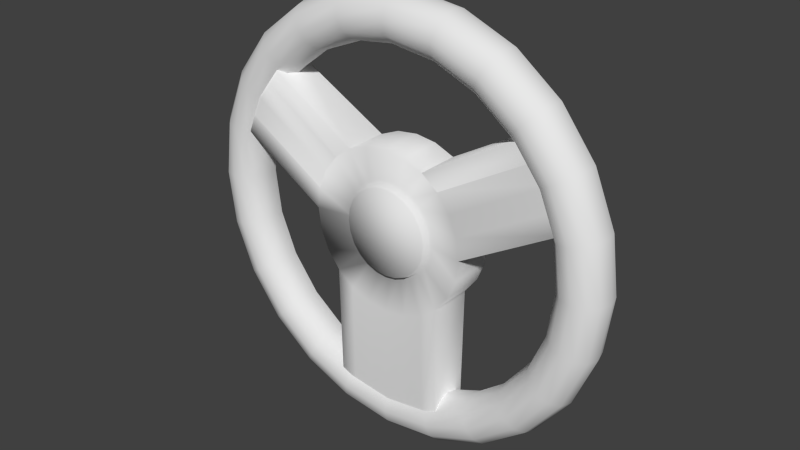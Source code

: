 # Source: steering.blend  (saved by Blender 2.69.0; exported with 4.5.12 LTS)
import bpy
from mathutils import Matrix  # noqa: F401  (used for matrix-valued properties, if any)

bpy.ops.wm.read_factory_settings(use_empty=True)
scene = bpy.context.scene
scene.name = 'Scene'

# ---- collections
col_collection_1 = bpy.data.collections.new('Collection 1'); scene.collection.children.link(col_collection_1)

# ---- world
world_world = bpy.data.worlds.new('World'); scene.world = world_world
world_world.color = (0.05088, 0.05088, 0.05088)
world_world.use_sun_shadow = False
world_world.sun_shadow_jitter_overblur = 0.0
world_world.cycles.sampling_method = 'MANUAL'
world_world.cycles.sample_map_resolution = 256

# ---- meshes
me_torus_001 = bpy.data.meshes.new('Torus.001')
me_torus_001.from_pydata([(0.5518, 6.594e-08, -4.532e-08), (0.5435, -0.03065, -4.136e-08), (0.5211, -0.05309, -4.136e-08), (0.4904, -0.06131, -4.136e-08), (0.4598, -0.05309, -4.136e-08), (0.4374, -0.03065, -4.136e-08), (0.4291, 6.594e-08, -4.532e-08), (0.4374, 0.03065, -4.684e-08), (0.5435, 0.03065, -4.684e-08), (0.533, 7.659e-08, 0.1428), (0.525, -0.03065, 0.1407), (0.5033, -0.05309, 0.1349), (0.4737, -0.06131, 0.1269), (0.4441, -0.05309, 0.119), (0.4225, -0.03065, 0.1132), (0.4145, 7.659e-08, 0.1111), (0.4225, 0.03065, 0.1132), (0.525, 0.03065, 0.1407), (0.4778, 9.121e-08, 0.2759), (0.4707, -0.03065, 0.2718), (0.4513, -0.05309, 0.2606), (0.4247, -0.06131, 0.2452), (0.3982, -0.05309, 0.2299), (0.3788, -0.03065, 0.2187), (0.3716, 7.659e-08, 0.2146), (0.3788, 0.03065, 0.2187), (0.4707, 0.03065, 0.2718), (0.3901, 9.121e-08, 0.3901), (0.3843, -0.03065, 0.3843), (0.3685, -0.05309, 0.3685), (0.3468, -0.06131, 0.3468), (0.3251, -0.05309, 0.3251), (0.3093, -0.03065, 0.3093), (0.3034, 9.121e-08, 0.3034), (0.3093, 0.03065, 0.3093), (0.3843, 0.03065, 0.3843), (0.2759, 9.121e-08, 0.4778), (0.2718, -0.03065, 0.4707), (0.2606, -0.05309, 0.4513), (0.2452, -0.06131, 0.4247), (0.2299, -0.05309, 0.3982), (0.2187, -0.03065, 0.3788), (0.2146, 9.121e-08, 0.3716), (0.2187, 0.03065, 0.3788), (0.2718, 0.03065, 0.4707), (0.1428, 9.121e-08, 0.533), (0.1407, -0.03065, 0.525), (0.1349, -0.05309, 0.5033), (0.1269, -0.06131, 0.4737), (0.119, -0.05309, 0.4441), (0.1132, -0.03065, 0.4225), (0.1111, 9.121e-08, 0.4145), (0.1132, 0.03065, 0.4225), (0.1407, 0.03065, 0.525), (3.105e-08, 9.121e-08, 0.5518), (6.028e-08, -0.03065, 0.5435), (1.814e-09, -0.05309, 0.5211), (1.643e-08, -0.06131, 0.4904), (1.814e-09, -0.05309, 0.4598), (1.814e-09, -0.03065, 0.4374), (1.643e-08, 9.121e-08, 0.4291), (1.814e-09, 0.03065, 0.4374), (6.028e-08, 0.03065, 0.5435), (-0.1428, 9.121e-08, 0.533), (-0.1407, -0.03065, 0.525), (-0.1349, -0.05309, 0.5033), (-0.1269, -0.06131, 0.4737), (-0.119, -0.05309, 0.4441), (-0.1132, -0.03065, 0.4225), (-0.1111, 9.121e-08, 0.4145), (-0.1132, 0.03065, 0.4225), (-0.1407, 0.03065, 0.525), (-0.2759, 9.121e-08, 0.4778), (-0.2718, -0.03065, 0.4707), (-0.2606, -0.05309, 0.4513), (-0.2452, -0.06131, 0.4247), (-0.2299, -0.05309, 0.3982), (-0.2187, -0.03065, 0.3788), (-0.2146, 9.121e-08, 0.3716), (-0.2187, 0.03065, 0.3788), (-0.2718, 0.03065, 0.4707), (-0.3902, 9.121e-08, 0.3901), (-0.3843, -0.03065, 0.3843), (-0.3685, -0.05309, 0.3685), (-0.3468, -0.06131, 0.3468), (-0.3251, -0.05309, 0.3251), (-0.3093, -0.03065, 0.3093), (-0.3035, 9.121e-08, 0.3034), (-0.3093, 0.03065, 0.3093), (-0.3843, 0.03065, 0.3843), (-0.4778, 9.121e-08, 0.2759), (-0.4707, -0.03065, 0.2718), (-0.4513, -0.05309, 0.2606), (-0.4247, -0.06131, 0.2452), (-0.3982, -0.05309, 0.2299), (-0.3788, -0.03065, 0.2187), (-0.3716, 7.659e-08, 0.2146), (-0.3788, 0.03065, 0.2187), (-0.4707, 0.03065, 0.2718), (-0.533, 7.659e-08, 0.1428), (-0.525, -0.03065, 0.1407), (-0.5033, -0.05309, 0.1349), (-0.4737, -0.06131, 0.1269), (-0.4441, -0.05309, 0.119), (-0.4225, -0.03065, 0.1132), (-0.4145, 7.659e-08, 0.1111), (-0.4225, 0.03065, 0.1132), (-0.525, 0.03065, 0.1407), (-0.5518, 6.594e-08, 2.917e-09), (-0.5435, -0.03065, 4.316e-09), (-0.5211, -0.05309, 2.489e-09), (-0.4904, -0.06131, 2.489e-09), (-0.4598, -0.05309, -1.165e-09), (-0.4374, -0.03065, -4.819e-09), (-0.4291, 6.594e-08, -7.802e-09), (-0.4374, 0.03065, -8.473e-09), (-0.5435, 0.03065, -1.165e-09), (-0.533, 6.198e-08, -0.1428), (-0.525, -0.03065, -0.1407), (-0.5033, -0.05309, -0.1349), (-0.4737, -0.06131, -0.1269), (-0.4441, -0.05309, -0.119), (-0.4225, -0.03065, -0.1132), (-0.4145, 5.467e-08, -0.1111), (-0.4225, 0.03065, -0.1132), (-0.525, 0.03065, -0.1407), (-0.4778, 3.274e-08, -0.2759), (-0.4707, -0.03065, -0.2718), (-0.4513, -0.05309, -0.2606), (-0.4247, -0.06131, -0.2452), (-0.3982, -0.05309, -0.2299), (-0.3788, -0.03065, -0.2187), (-0.3716, 4.736e-08, -0.2146), (-0.3788, 0.03065, -0.2187), (-0.4707, 0.03065, -0.2718), (-0.3902, 3.274e-08, -0.3901), (-0.3843, -0.03065, -0.3843), (-0.3685, -0.05309, -0.3685), (-0.3468, -0.06131, -0.3468), (-0.3251, -0.05309, -0.3251), (-0.3093, -0.03065, -0.3093), (-0.3035, 3.274e-08, -0.3035), (-0.3093, 0.03065, -0.3093), (-0.3843, 0.03065, -0.3843), (-0.2759, 3.274e-08, -0.4778), (-0.2718, -0.03065, -0.4707), (-0.2606, -0.05309, -0.4513), (-0.2452, -0.06131, -0.4247), (-0.2299, -0.05309, -0.3982), (-0.2187, -0.03065, -0.3788), (-0.2146, 3.274e-08, -0.3716), (-0.2187, 0.03065, -0.3788), (-0.2718, 0.03065, -0.4707), (-0.1428, 3.274e-08, -0.533), (-0.1407, -0.03065, -0.525), (-0.1349, -0.05309, -0.5033), (-0.1269, -0.06131, -0.4737), (-0.119, -0.05309, -0.4441), (-0.1132, -0.03065, -0.4225), (-0.1111, 3.274e-08, -0.4145), (-0.1132, 0.03065, -0.4225), (-0.1407, 0.03065, -0.525), (3.105e-08, 3.274e-08, -0.5518), (6.028e-08, -0.03065, -0.5435), (1.814e-09, -0.05309, -0.5211), (1.643e-08, -0.06131, -0.4904), (1.814e-09, -0.05309, -0.4598), (1.814e-09, -0.03065, -0.4374), (1.643e-08, 3.274e-08, -0.4291), (1.814e-09, 0.03065, -0.4374), (6.028e-08, 0.03065, -0.5435), (0.1428, 3.274e-08, -0.533), (0.1407, -0.03065, -0.525), (0.1349, -0.05309, -0.5033), (0.1269, -0.06131, -0.4737), (0.119, -0.05309, -0.4441), (0.1132, -0.03065, -0.4225), (0.1111, 3.274e-08, -0.4145), (0.1132, 0.03065, -0.4225), (0.1407, 0.03065, -0.525), (0.2759, 3.274e-08, -0.4778), (0.2718, -0.03065, -0.4707), (0.2606, -0.05309, -0.4513), (0.2452, -0.06131, -0.4247), (0.2299, -0.05309, -0.3982), (0.2187, -0.03065, -0.3788), (0.2146, 3.274e-08, -0.3716), (0.2187, 0.03065, -0.3788), (0.2718, 0.03065, -0.4707), (0.3901, 3.274e-08, -0.3902), (0.3843, -0.03065, -0.3843), (0.3685, -0.05309, -0.3685), (0.3468, -0.06131, -0.3468), (0.3251, -0.05309, -0.3251), (0.3093, -0.03065, -0.3093), (0.3034, 3.274e-08, -0.3035), (0.3093, 0.03065, -0.3093), (0.3843, 0.03065, -0.3843), (0.4778, 3.274e-08, -0.2759), (0.4707, -0.03065, -0.2718), (0.4513, -0.05309, -0.2606), (0.4247, -0.06131, -0.2452), (0.3982, -0.05309, -0.2299), (0.3788, -0.03065, -0.2187), (0.3716, 4.736e-08, -0.2146), (0.3788, 0.03065, -0.2187), (0.4707, 0.03065, -0.2718), (0.533, 6.198e-08, -0.1428), (0.525, -0.03065, -0.1407), (0.5033, -0.05309, -0.1349), (0.4737, -0.06131, -0.1269), (0.4441, -0.05309, -0.119), (0.4225, -0.03065, -0.1132), (0.4145, 5.467e-08, -0.1111), (0.4225, 0.03065, -0.1132), (0.525, 0.03065, -0.1407), (2.084e-08, 0.05519, 0.2065), (2.084e-08, -0.05519, 0.2065), (0.05346, 0.05519, 0.1995), (0.05346, -0.05519, 0.1995), (0.1033, 0.05519, 0.1789), (0.1033, -0.05519, 0.1789), (0.146, 0.05519, 0.146), (0.146, -0.05519, 0.146), (0.1789, -0.05519, 0.1033), (0.1995, -0.05519, 0.05346), (0.2065, 0.05519, -7.148e-08), (0.2065, -0.05519, 1.187e-08), (0.1995, 0.05519, -0.05346), (0.1995, -0.05519, -0.05346), (0.1789, 0.05519, -0.1033), (0.1789, -0.05519, -0.1033), (0.146, 0.05519, -0.146), (0.146, -0.05519, -0.146), (0.1033, -0.05519, -0.1789), (0.05346, -0.05519, -0.1995), (9.377e-08, -0.05519, -0.2065), (-0.05346, -0.05519, -0.1995), (-0.1033, -0.05519, -0.1789), (-0.146, 0.05519, -0.146), (-0.146, -0.05519, -0.146), (-0.1789, 0.05519, -0.1033), (-0.1789, -0.05519, -0.1033), (-0.1995, 0.05519, -0.05346), (-0.1995, -0.05519, -0.05346), (-0.2065, 0.05519, -7.148e-08), (-0.2065, -0.05519, -7.148e-08), (-0.1995, 0.05519, 0.05346), (-0.1995, -0.05519, 0.05346), (-0.1789, 0.05519, 0.1033), (-0.1789, -0.05519, 0.1033), (-0.146, 0.05519, 0.146), (-0.146, -0.05519, 0.146), (-0.1033, 0.05519, 0.1789), (-0.1033, -0.05519, 0.1789), (-0.05346, 0.05519, 0.1995), (-0.05346, -0.05519, 0.1995), (0.1033, 0.05519, 0.1789), (0.1033, -0.05519, 0.1789), (0.146, 0.05519, 0.146), (0.146, -0.05519, 0.146), (-0.146, 0.05519, 0.146), (-0.146, -0.05519, 0.146), (-0.1033, 0.05519, 0.1789), (-0.1033, -0.05519, 0.1789), (-0.1995, 0.05519, 0.05346), (-0.1995, -0.05519, 0.05346), (-0.1789, 0.05519, 0.1033), (-0.1789, -0.05519, 0.1033), (-0.146, 0.05519, 0.146), (-0.146, -0.05519, 0.146), (-0.146, 0.05519, 0.146), (-0.146, -0.05519, 0.146), (-0.1033, 0.05519, 0.1789), (-0.1033, -0.05519, 0.1789), (-0.4595, 0.04797, 0.146), (-0.4595, -0.04797, 0.146), (-0.4524, -0.04797, 0.1995), (-0.4524, -0.04797, 0.1995), (-0.4318, -0.04797, 0.2493), (-0.399, 0.04797, 0.2921), (-0.399, -0.04797, 0.2921), (-0.399, 0.04797, 0.2921), (-0.399, -0.04797, 0.2921), (-0.3562, 0.04797, 0.3249), (-0.3562, -0.04797, 0.3249), (0.4045, -0.05126, 0.2953), (0.4373, -0.05126, 0.2525), (0.4579, -0.05126, 0.2027), (0.465, 0.05126, 0.1492), (0.465, -0.05126, 0.1492), (0.3617, 0.05126, 0.3281), (0.3617, -0.05126, 0.3281), (0.4045, -0.05126, 0.2953), (0.146, 0.04933, -0.443), (0.146, -0.04933, -0.443), (0.1033, -0.04933, -0.4758), (0.05346, -0.04933, -0.4965), (2.148e-07, -0.04933, -0.5035), (-0.05346, -0.04933, -0.4965), (-0.1033, -0.04933, -0.4758), (-0.146, 0.04933, -0.443), (-0.146, -0.04933, -0.443), (1.155e-08, -0.04086, 0.1145), (0.02962, -0.04086, 0.1106), (0.05723, -0.04086, 0.09913), (0.08094, -0.04086, 0.08094), (0.09913, -0.04086, 0.05723), (0.1106, -0.04086, 0.02962), (0.1145, -0.04086, 1.043e-08), (0.1106, -0.04086, -0.02962), (0.09913, -0.04086, -0.05723), (0.08094, -0.04086, -0.08094), (0.05723, -0.04086, -0.09913), (0.02962, -0.04086, -0.1106), (5.197e-08, -0.04086, -0.1145), (-0.02962, -0.04086, -0.1106), (-0.05723, -0.04086, -0.09913), (-0.08094, -0.04086, -0.08094), (-0.09913, -0.04086, -0.05723), (-0.1106, -0.04086, -0.02962), (-0.1145, -0.04086, -3.576e-08), (-0.1106, -0.04086, 0.02962), (-0.09913, -0.04086, 0.05723), (-0.08094, -0.04086, 0.08094), (-0.05723, -0.04086, 0.09913), (-0.02962, -0.04086, 0.1106), (1.109e-08, -0.05608, 0.1099), (0.02844, -0.05608, 0.1061), (0.05494, -0.05608, 0.09516), (0.0777, -0.05608, 0.0777), (0.09516, -0.05608, 0.05494), (0.1061, -0.05608, 0.02844), (0.1099, -0.05608, 1.134e-08), (0.1061, -0.05608, -0.02844), (0.09516, -0.05608, -0.05494), (0.0777, -0.05608, -0.0777), (0.05494, -0.05608, -0.09516), (0.02844, -0.05608, -0.1061), (4.989e-08, -0.05608, -0.1099), (-0.02844, -0.05608, -0.1061), (-0.05494, -0.05608, -0.09516), (-0.0777, -0.05608, -0.0777), (-0.09516, -0.05608, -0.05494), (-0.1061, -0.05608, -0.02844), (-0.1099, -0.05608, -3.301e-08), (-0.1061, -0.05608, 0.02844), (-0.09516, -0.05608, 0.05494), (-0.0777, -0.05608, 0.0777), (-0.05494, -0.05608, 0.09516), (-0.02844, -0.05608, 0.1061)], [(222, 259), (249, 267), (247, 265), (280, 282)], [(0, 9, 10, 1), (1, 10, 11, 2), (2, 11, 12, 3), (3, 12, 13, 4), (4, 13, 14, 5), (5, 14, 15, 6), (6, 15, 16, 7), (0, 8, 17, 9), (9, 18, 19, 10), (10, 19, 20, 11), (11, 20, 21, 12), (12, 21, 22, 13), (13, 22, 23, 14), (14, 23, 24, 15), (15, 24, 25, 16), (17, 26, 18, 9), (18, 27, 28, 19), (19, 28, 29, 20), (20, 29, 30, 21), (21, 30, 31, 22), (22, 31, 32, 23), (23, 32, 33, 24), (24, 33, 34, 25), (26, 35, 27, 18), (27, 36, 37, 28), (28, 37, 38, 29), (29, 38, 39, 30), (30, 39, 40, 31), (31, 40, 41, 32), (32, 41, 42, 33), (33, 42, 43, 34), (35, 44, 36, 27), (36, 45, 46, 37), (37, 46, 47, 38), (38, 47, 48, 39), (39, 48, 49, 40), (40, 49, 50, 41), (41, 50, 51, 42), (42, 51, 52, 43), (44, 53, 45, 36), (45, 54, 55, 46), (46, 55, 56, 47), (47, 56, 57, 48), (48, 57, 58, 49), (49, 58, 59, 50), (50, 59, 60, 51), (51, 60, 61, 52), (53, 62, 54, 45), (54, 63, 64, 55), (55, 64, 65, 56), (56, 65, 66, 57), (57, 66, 67, 58), (58, 67, 68, 59), (59, 68, 69, 60), (60, 69, 70, 61), (62, 71, 63, 54), (63, 72, 73, 64), (64, 73, 74, 65), (65, 74, 75, 66), (66, 75, 76, 67), (67, 76, 77, 68), (68, 77, 78, 69), (69, 78, 79, 70), (71, 80, 72, 63), (72, 81, 82, 73), (73, 82, 83, 74), (74, 83, 84, 75), (75, 84, 85, 76), (76, 85, 86, 77), (77, 86, 87, 78), (78, 87, 88, 79), (80, 89, 81, 72), (81, 90, 91, 82), (82, 91, 92, 83), (83, 92, 93, 84), (84, 93, 94, 85), (85, 94, 95, 86), (86, 95, 96, 87), (87, 96, 97, 88), (89, 98, 90, 81), (90, 99, 100, 91), (91, 100, 101, 92), (92, 101, 102, 93), (93, 102, 103, 94), (94, 103, 104, 95), (95, 104, 105, 96), (96, 105, 106, 97), (98, 107, 99, 90), (99, 108, 109, 100), (100, 109, 110, 101), (101, 110, 111, 102), (102, 111, 112, 103), (103, 112, 113, 104), (104, 113, 114, 105), (105, 114, 115, 106), (107, 116, 108, 99), (108, 117, 118, 109), (109, 118, 119, 110), (110, 119, 120, 111), (111, 120, 121, 112), (112, 121, 122, 113), (113, 122, 123, 114), (114, 123, 124, 115), (116, 125, 117, 108), (117, 126, 127, 118), (118, 127, 128, 119), (119, 128, 129, 120), (120, 129, 130, 121), (121, 130, 131, 122), (122, 131, 132, 123), (123, 132, 133, 124), (125, 134, 126, 117), (126, 135, 136, 127), (127, 136, 137, 128), (128, 137, 138, 129), (129, 138, 139, 130), (130, 139, 140, 131), (131, 140, 141, 132), (132, 141, 142, 133), (134, 143, 135, 126), (135, 144, 145, 136), (136, 145, 146, 137), (137, 146, 147, 138), (138, 147, 148, 139), (139, 148, 149, 140), (140, 149, 150, 141), (141, 150, 151, 142), (143, 152, 144, 135), (144, 153, 154, 145), (145, 154, 155, 146), (146, 155, 156, 147), (147, 156, 157, 148), (148, 157, 158, 149), (149, 158, 159, 150), (150, 159, 160, 151), (152, 161, 153, 144), (153, 162, 163, 154), (154, 163, 164, 155), (155, 164, 165, 156), (156, 165, 166, 157), (157, 166, 167, 158), (158, 167, 168, 159), (159, 168, 169, 160), (161, 170, 162, 153), (162, 171, 172, 163), (163, 172, 173, 164), (164, 173, 174, 165), (165, 174, 175, 166), (166, 175, 176, 167), (167, 176, 177, 168), (168, 177, 178, 169), (170, 179, 171, 162), (171, 180, 181, 172), (172, 181, 182, 173), (173, 182, 183, 174), (174, 183, 184, 175), (175, 184, 185, 176), (176, 185, 186, 177), (177, 186, 187, 178), (179, 188, 180, 171), (180, 189, 190, 181), (181, 190, 191, 182), (182, 191, 192, 183), (183, 192, 193, 184), (184, 193, 194, 185), (185, 194, 195, 186), (186, 195, 196, 187), (188, 197, 189, 180), (189, 198, 199, 190), (190, 199, 200, 191), (191, 200, 201, 192), (192, 201, 202, 193), (193, 202, 203, 194), (194, 203, 204, 195), (195, 204, 205, 196), (197, 206, 198, 189), (198, 207, 208, 199), (199, 208, 209, 200), (200, 209, 210, 201), (201, 210, 211, 202), (202, 211, 212, 203), (203, 212, 213, 204), (204, 213, 214, 205), (206, 215, 207, 198), (207, 0, 1, 208), (208, 1, 2, 209), (209, 2, 3, 210), (210, 3, 4, 211), (211, 4, 5, 212), (212, 5, 6, 213), (213, 6, 7, 214), (215, 8, 0, 207), (216, 217, 219, 218), (218, 219, 221, 220), (252, 254, 264, 262), (257, 258, 292, 291), (258, 260, 293, 292), (226, 227, 229, 228), (228, 229, 231, 230), (230, 231, 233, 232), (236, 237, 299, 298), (237, 238, 300, 299), (238, 240, 302, 300), (240, 239, 301, 302), (239, 240, 242, 241), (241, 242, 244, 243), (243, 244, 246, 245), (262, 264, 274, 272), (264, 263, 273, 274), (254, 253, 263, 264), (252, 250, 323, 324), (255, 256, 217, 216), (253, 254, 256, 255), (252, 262, 272, 270), (246, 248, 277, 276), (261, 251, 269, 271), (221, 223, 260, 258), (220, 221, 258, 257), (272, 274, 285, 283), (274, 273, 284, 285), (270, 272, 283, 281), (250, 252, 270, 268), (248, 250, 268, 266), (268, 270, 281, 279), (266, 268, 279, 278), (245, 246, 276, 275), (227, 226, 289, 290), (225, 227, 290, 288), (224, 225, 288, 287), (223, 224, 287, 286), (235, 236, 298, 297), (234, 235, 297, 296), (233, 234, 296, 295), (232, 233, 295, 294), (321, 320, 344, 345), (234, 233, 312, 313), (217, 256, 326, 303), (221, 219, 304, 305), (237, 236, 315, 316), (225, 224, 307, 308), (242, 240, 318, 319), (248, 246, 321, 322), (219, 217, 303, 304), (231, 229, 310, 311), (254, 252, 324, 325), (235, 234, 313, 314), (223, 221, 305, 306), (238, 237, 316, 317), (244, 242, 319, 320), (227, 225, 308, 309), (250, 248, 322, 323), (233, 231, 311, 312), (256, 254, 325, 326), (236, 235, 314, 315), (224, 223, 306, 307), (240, 238, 317, 318), (246, 244, 320, 321), (229, 227, 309, 310), (328, 327, 350, 349, 348, 347, 346, 345, 344, 343, 342, 341, 340, 339, 338, 337, 336, 335, 334, 333, 332, 331, 330, 329), (310, 309, 333, 334), (308, 307, 331, 332), (319, 318, 342, 343), (306, 305, 329, 330), (317, 316, 340, 341), (326, 325, 349, 350), (304, 303, 327, 328), (315, 314, 338, 339), (324, 323, 347, 348), (313, 312, 336, 337), (322, 321, 345, 346), (311, 310, 334, 335), (320, 319, 343, 344), (309, 308, 332, 333), (307, 306, 330, 331), (318, 317, 341, 342), (303, 326, 350, 327), (305, 304, 328, 329), (316, 315, 339, 340), (325, 324, 348, 349), (314, 313, 337, 338), (323, 322, 346, 347), (312, 311, 335, 336)])
me_torus_001.polygons.foreach_set('use_smooth', [True] * 282)
_uv = me_torus_001.uv_layers.new(name='UVMap')
_uv.uv.foreach_set('vector', [0.9802, 0.4991, 0.9636, 0.6249, 0.9566, 0.6231, 0.9729, 0.4991, 0.9729, 0.4991, 0.9566, 0.6231, 0.9375, 0.6179, 0.9531, 0.4991, 0.9531, 0.4991, 0.9375, 0.6179, 0.9114, 0.6109, 0.9261, 0.4991, 0.9261, 0.4991, 0.9114, 0.6109, 0.8853, 0.604, 0.8991, 0.4991, 0.8991, 0.4991, 0.8853, 0.604, 0.8662, 0.5988, 0.8794, 0.4991, 0.8794, 0.4991, 0.8662, 0.5988, 0.8593, 0.597, 0.8721, 0.4991, 0.8721, 0.4991, 0.8593, 0.597, 0.8662, 0.5988, 0.8794, 0.4991, 0.9802, 0.4991, 0.9729, 0.4991, 0.9566, 0.6231, 0.9636, 0.6249, 0.9636, 0.6249, 0.915, 0.7422, 0.9088, 0.7385, 0.9566, 0.6231, 0.9566, 0.6231, 0.9088, 0.7385, 0.8916, 0.7287, 0.9375, 0.6179, 0.9375, 0.6179, 0.8916, 0.7287, 0.8683, 0.7152, 0.9114, 0.6109, 0.9114, 0.6109, 0.8683, 0.7152, 0.8449, 0.7017, 0.8853, 0.604, 0.8853, 0.604, 0.8449, 0.7017, 0.8277, 0.6918, 0.8662, 0.5988, 0.8662, 0.5988, 0.8277, 0.6918, 0.8215, 0.6881, 0.8593, 0.597, 0.8593, 0.597, 0.8215, 0.6881, 0.8277, 0.6918, 0.8662, 0.5988, 0.9566, 0.6231, 0.9088, 0.7385, 0.915, 0.7422, 0.9636, 0.6249, 0.915, 0.7422, 0.8378, 0.8428, 0.8327, 0.8377, 0.9088, 0.7385, 0.9088, 0.7385, 0.8327, 0.8377, 0.8187, 0.8237, 0.8916, 0.7287, 0.8916, 0.7287, 0.8187, 0.8237, 0.7996, 0.8046, 0.8683, 0.7152, 0.8683, 0.7152, 0.7996, 0.8046, 0.7805, 0.7855, 0.8449, 0.7017, 0.8449, 0.7017, 0.7805, 0.7855, 0.7665, 0.7716, 0.8277, 0.6918, 0.8277, 0.6918, 0.7665, 0.7716, 0.7614, 0.7664, 0.8215, 0.6881, 0.8215, 0.6881, 0.7614, 0.7664, 0.7665, 0.7716, 0.8277, 0.6918, 0.9088, 0.7385, 0.8327, 0.8377, 0.8378, 0.8428, 0.915, 0.7422, 0.8378, 0.8428, 0.7371, 0.9201, 0.7335, 0.9138, 0.8327, 0.8377, 0.8327, 0.8377, 0.7335, 0.9138, 0.7236, 0.8967, 0.8187, 0.8237, 0.8187, 0.8237, 0.7236, 0.8967, 0.7101, 0.8733, 0.7996, 0.8046, 0.7996, 0.8046, 0.7101, 0.8733, 0.6966, 0.8499, 0.7805, 0.7855, 0.7805, 0.7855, 0.6966, 0.8499, 0.6867, 0.8328, 0.7665, 0.7716, 0.7665, 0.7716, 0.6867, 0.8328, 0.6831, 0.8265, 0.7614, 0.7664, 0.7614, 0.7664, 0.6831, 0.8265, 0.6867, 0.8328, 0.7665, 0.7716, 0.8327, 0.8377, 0.7335, 0.9138, 0.7371, 0.9201, 0.8378, 0.8428, 0.7371, 0.9201, 0.6199, 0.9686, 0.618, 0.9616, 0.7335, 0.9138, 0.7335, 0.9138, 0.618, 0.9616, 0.6129, 0.9425, 0.7236, 0.8967, 0.7236, 0.8967, 0.6129, 0.9425, 0.6059, 0.9165, 0.7101, 0.8733, 0.7101, 0.8733, 0.6059, 0.9165, 0.5989, 0.8904, 0.6966, 0.8499, 0.6966, 0.8499, 0.5989, 0.8904, 0.5938, 0.8713, 0.6867, 0.8328, 0.6867, 0.8328, 0.5938, 0.8713, 0.5919, 0.8643, 0.6831, 0.8265, 0.6831, 0.8265, 0.5919, 0.8643, 0.5938, 0.8713, 0.6867, 0.8328, 0.7335, 0.9138, 0.618, 0.9616, 0.6199, 0.9686, 0.7371, 0.9201, 0.6199, 0.9686, 0.4941, 0.9852, 0.4941, 0.978, 0.618, 0.9616, 0.618, 0.9616, 0.4941, 0.978, 0.4941, 0.9582, 0.6129, 0.9425, 0.6129, 0.9425, 0.4941, 0.9582, 0.4941, 0.9312, 0.6059, 0.9165, 0.6059, 0.9165, 0.4941, 0.9312, 0.4941, 0.9042, 0.5989, 0.8904, 0.5989, 0.8904, 0.4941, 0.9042, 0.4941, 0.8844, 0.5938, 0.8713, 0.5938, 0.8713, 0.4941, 0.8844, 0.4941, 0.8772, 0.5919, 0.8643, 0.5919, 0.8643, 0.4941, 0.8772, 0.4941, 0.8844, 0.5938, 0.8713, 0.618, 0.9616, 0.4941, 0.978, 0.4941, 0.9852, 0.6199, 0.9686, 0.4941, 0.9852, 0.3683, 0.9686, 0.3701, 0.9616, 0.4941, 0.978, 0.4941, 0.978, 0.3701, 0.9616, 0.3753, 0.9425, 0.4941, 0.9582, 0.4941, 0.9582, 0.3753, 0.9425, 0.3822, 0.9165, 0.4941, 0.9312, 0.4941, 0.9312, 0.3822, 0.9165, 0.3892, 0.8904, 0.4941, 0.9042, 0.4941, 0.9042, 0.3892, 0.8904, 0.3944, 0.8713, 0.4941, 0.8844, 0.4941, 0.8844, 0.3944, 0.8713, 0.3962, 0.8643, 0.4941, 0.8772, 0.4941, 0.8772, 0.3962, 0.8643, 0.3944, 0.8713, 0.4941, 0.8844, 0.4941, 0.978, 0.3701, 0.9616, 0.3683, 0.9686, 0.4941, 0.9852, 0.3683, 0.9686, 0.251, 0.9201, 0.2547, 0.9138, 0.3701, 0.9616, 0.3701, 0.9616, 0.2547, 0.9138, 0.2645, 0.8967, 0.3753, 0.9425, 0.3753, 0.9425, 0.2645, 0.8967, 0.278, 0.8733, 0.3822, 0.9165, 0.3822, 0.9165, 0.278, 0.8733, 0.2915, 0.8499, 0.3892, 0.8904, 0.3892, 0.8904, 0.2915, 0.8499, 0.3014, 0.8328, 0.3944, 0.8713, 0.3944, 0.8713, 0.3014, 0.8328, 0.305, 0.8265, 0.3962, 0.8643, 0.3962, 0.8643, 0.305, 0.8265, 0.3014, 0.8328, 0.3944, 0.8713, 0.3701, 0.9616, 0.2547, 0.9138, 0.251, 0.9201, 0.3683, 0.9686, 0.251, 0.9201, 0.1504, 0.8428, 0.1555, 0.8377, 0.2547, 0.9138, 0.2547, 0.9138, 0.1555, 0.8377, 0.1695, 0.8237, 0.2645, 0.8967, 0.2645, 0.8967, 0.1695, 0.8237, 0.1886, 0.8046, 0.278, 0.8733, 0.278, 0.8733, 0.1886, 0.8046, 0.2076, 0.7855, 0.2915, 0.8499, 0.2915, 0.8499, 0.2076, 0.7855, 0.2216, 0.7716, 0.3014, 0.8328, 0.3014, 0.8328, 0.2216, 0.7716, 0.2267, 0.7664, 0.305, 0.8265, 0.305, 0.8265, 0.2267, 0.7664, 0.2216, 0.7716, 0.3014, 0.8328, 0.2547, 0.9138, 0.1555, 0.8377, 0.1504, 0.8428, 0.251, 0.9201, 0.1504, 0.8428, 0.07312, 0.7422, 0.07938, 0.7385, 0.1555, 0.8377, 0.1555, 0.8377, 0.07938, 0.7385, 0.0965, 0.7287, 0.1695, 0.8237, 0.1695, 0.8237, 0.0965, 0.7287, 0.1199, 0.7152, 0.1886, 0.8046, 0.1886, 0.8046, 0.1199, 0.7152, 0.1433, 0.7017, 0.2076, 0.7855, 0.2076, 0.7855, 0.1433, 0.7017, 0.1604, 0.6918, 0.2216, 0.7716, 0.2216, 0.7716, 0.1604, 0.6918, 0.1667, 0.6881, 0.2267, 0.7664, 0.2267, 0.7664, 0.1667, 0.6881, 0.1604, 0.6918, 0.2216, 0.7716, 0.1555, 0.8377, 0.07938, 0.7385, 0.07312, 0.7422, 0.1504, 0.8428, 0.07312, 0.7422, 0.02456, 0.6249, 0.03155, 0.6231, 0.07938, 0.7385, 0.07938, 0.7385, 0.03155, 0.6231, 0.05064, 0.6179, 0.0965, 0.7287, 0.0965, 0.7287, 0.05064, 0.6179, 0.07673, 0.6109, 0.1199, 0.7152, 0.1199, 0.7152, 0.07673, 0.6109, 0.1028, 0.604, 0.1433, 0.7017, 0.1433, 0.7017, 0.1028, 0.604, 0.1219, 0.5988, 0.1604, 0.6918, 0.1604, 0.6918, 0.1219, 0.5988, 0.1289, 0.597, 0.1667, 0.6881, 0.1667, 0.6881, 0.1289, 0.597, 0.1219, 0.5988, 0.1604, 0.6918, 0.07938, 0.7385, 0.03155, 0.6231, 0.02456, 0.6249, 0.07312, 0.7422, 0.02456, 0.6249, 0.007994, 0.4991, 0.01523, 0.4991, 0.03155, 0.6231, 0.03155, 0.6231, 0.01523, 0.4991, 0.035, 0.4991, 0.05064, 0.6179, 0.05064, 0.6179, 0.035, 0.4991, 0.062, 0.4991, 0.07673, 0.6109, 0.07673, 0.6109, 0.062, 0.4991, 0.08901, 0.4991, 0.1028, 0.604, 0.1028, 0.604, 0.08901, 0.4991, 0.1088, 0.4991, 0.1219, 0.5988, 0.1219, 0.5988, 0.1088, 0.4991, 0.116, 0.4991, 0.1289, 0.597, 0.1289, 0.597, 0.116, 0.4991, 0.1088, 0.4991, 0.1219, 0.5988, 0.03155, 0.6231, 0.01523, 0.4991, 0.007994, 0.4991, 0.02456, 0.6249, 0.007994, 0.4991, 0.02456, 0.3733, 0.03155, 0.3752, 0.01523, 0.4991, 0.01523, 0.4991, 0.03155, 0.3752, 0.05064, 0.3803, 0.035, 0.4991, 0.035, 0.4991, 0.05064, 0.3803, 0.07673, 0.3873, 0.062, 0.4991, 0.062, 0.4991, 0.07673, 0.3873, 0.1028, 0.3943, 0.08901, 0.4991, 0.08901, 0.4991, 0.1028, 0.3943, 0.1219, 0.3994, 0.1088, 0.4991, 0.1088, 0.4991, 0.1219, 0.3994, 0.1289, 0.4013, 0.116, 0.4991, 0.116, 0.4991, 0.1289, 0.4013, 0.1219, 0.3994, 0.1088, 0.4991, 0.01523, 0.4991, 0.03155, 0.3752, 0.02456, 0.3733, 0.007994, 0.4991, 0.02456, 0.3733, 0.07312, 0.2561, 0.07938, 0.2597, 0.03155, 0.3752, 0.03155, 0.3752, 0.07938, 0.2597, 0.0965, 0.2696, 0.05064, 0.3803, 0.05064, 0.3803, 0.0965, 0.2696, 0.1199, 0.2831, 0.07673, 0.3873, 0.07673, 0.3873, 0.1199, 0.2831, 0.1433, 0.2966, 0.1028, 0.3943, 0.1028, 0.3943, 0.1433, 0.2966, 0.1604, 0.3065, 0.1219, 0.3994, 0.1219, 0.3994, 0.1604, 0.3065, 0.1667, 0.3101, 0.1289, 0.4013, 0.1289, 0.4013, 0.1667, 0.3101, 0.1604, 0.3065, 0.1219, 0.3994, 0.03155, 0.3752, 0.07938, 0.2597, 0.07312, 0.2561, 0.02456, 0.3733, 0.07312, 0.2561, 0.1504, 0.1554, 0.1555, 0.1605, 0.07938, 0.2597, 0.07938, 0.2597, 0.1555, 0.1605, 0.1695, 0.1745, 0.0965, 0.2696, 0.0965, 0.2696, 0.1695, 0.1745, 0.1886, 0.1936, 0.1199, 0.2831, 0.1199, 0.2831, 0.1886, 0.1936, 0.2076, 0.2127, 0.1433, 0.2966, 0.1433, 0.2966, 0.2076, 0.2127, 0.2216, 0.2267, 0.1604, 0.3065, 0.1604, 0.3065, 0.2216, 0.2267, 0.2267, 0.2318, 0.1667, 0.3101, 0.1667, 0.3101, 0.2267, 0.2318, 0.2216, 0.2267, 0.1604, 0.3065, 0.07938, 0.2597, 0.1555, 0.1605, 0.1504, 0.1554, 0.07312, 0.2561, 0.1504, 0.1554, 0.251, 0.07816, 0.2547, 0.08443, 0.1555, 0.1605, 0.1555, 0.1605, 0.2547, 0.08443, 0.2645, 0.1015, 0.1695, 0.1745, 0.1695, 0.1745, 0.2645, 0.1015, 0.278, 0.1249, 0.1886, 0.1936, 0.1886, 0.1936, 0.278, 0.1249, 0.2915, 0.1483, 0.2076, 0.2127, 0.2076, 0.2127, 0.2915, 0.1483, 0.3014, 0.1654, 0.2216, 0.2267, 0.2216, 0.2267, 0.3014, 0.1654, 0.305, 0.1717, 0.2267, 0.2318, 0.2267, 0.2318, 0.305, 0.1717, 0.3014, 0.1654, 0.2216, 0.2267, 0.1555, 0.1605, 0.2547, 0.08443, 0.251, 0.07816, 0.1504, 0.1554, 0.251, 0.07816, 0.3683, 0.0296, 0.3701, 0.03659, 0.2547, 0.08443, 0.2547, 0.08443, 0.3701, 0.03659, 0.3753, 0.05569, 0.2645, 0.1015, 0.2645, 0.1015, 0.3753, 0.05569, 0.3822, 0.08177, 0.278, 0.1249, 0.278, 0.1249, 0.3822, 0.08177, 0.3892, 0.1079, 0.2915, 0.1483, 0.2915, 0.1483, 0.3892, 0.1079, 0.3944, 0.127, 0.3014, 0.1654, 0.3014, 0.1654, 0.3944, 0.127, 0.3962, 0.1339, 0.305, 0.1717, 0.305, 0.1717, 0.3962, 0.1339, 0.3944, 0.127, 0.3014, 0.1654, 0.2547, 0.08443, 0.3701, 0.03659, 0.3683, 0.0296, 0.251, 0.07816, 0.3683, 0.0296, 0.4941, 0.01304, 0.4941, 0.02028, 0.3701, 0.03659, 0.3701, 0.03659, 0.4941, 0.02028, 0.4941, 0.04004, 0.3753, 0.05569, 0.3753, 0.05569, 0.4941, 0.04004, 0.4941, 0.06705, 0.3822, 0.08177, 0.3822, 0.08177, 0.4941, 0.06705, 0.4941, 0.09405, 0.3892, 0.1079, 0.3892, 0.1079, 0.4941, 0.09405, 0.4941, 0.1138, 0.3944, 0.127, 0.3944, 0.127, 0.4941, 0.1138, 0.4941, 0.1211, 0.3962, 0.1339, 0.3962, 0.1339, 0.4941, 0.1211, 0.4941, 0.1138, 0.3944, 0.127, 0.3701, 0.03659, 0.4941, 0.02028, 0.4941, 0.01304, 0.3683, 0.0296, 0.4941, 0.01304, 0.6199, 0.0296, 0.618, 0.03659, 0.4941, 0.02028, 0.4941, 0.02028, 0.618, 0.03659, 0.6129, 0.05569, 0.4941, 0.04004, 0.4941, 0.04004, 0.6129, 0.05569, 0.6059, 0.08177, 0.4941, 0.06705, 0.4941, 0.06705, 0.6059, 0.08177, 0.5989, 0.1079, 0.4941, 0.09405, 0.4941, 0.09405, 0.5989, 0.1079, 0.5938, 0.127, 0.4941, 0.1138, 0.4941, 0.1138, 0.5938, 0.127, 0.5919, 0.1339, 0.4941, 0.1211, 0.4941, 0.1211, 0.5919, 0.1339, 0.5938, 0.127, 0.4941, 0.1138, 0.4941, 0.02028, 0.618, 0.03659, 0.6199, 0.0296, 0.4941, 0.01304, 0.6199, 0.0296, 0.7371, 0.07816, 0.7335, 0.08443, 0.618, 0.03659, 0.618, 0.03659, 0.7335, 0.08443, 0.7236, 0.1015, 0.6129, 0.05569, 0.6129, 0.05569, 0.7236, 0.1015, 0.7101, 0.1249, 0.6059, 0.08177, 0.6059, 0.08177, 0.7101, 0.1249, 0.6966, 0.1483, 0.5989, 0.1079, 0.5989, 0.1079, 0.6966, 0.1483, 0.6867, 0.1654, 0.5938, 0.127, 0.5938, 0.127, 0.6867, 0.1654, 0.6831, 0.1717, 0.5919, 0.1339, 0.5919, 0.1339, 0.6831, 0.1717, 0.6867, 0.1654, 0.5938, 0.127, 0.618, 0.03659, 0.7335, 0.08443, 0.7371, 0.07816, 0.6199, 0.0296, 0.7371, 0.07816, 0.8378, 0.1554, 0.8327, 0.1605, 0.7335, 0.08443, 0.7335, 0.08443, 0.8327, 0.1605, 0.8187, 0.1745, 0.7236, 0.1015, 0.7236, 0.1015, 0.8187, 0.1745, 0.7996, 0.1936, 0.7101, 0.1249, 0.7101, 0.1249, 0.7996, 0.1936, 0.7805, 0.2127, 0.6966, 0.1483, 0.6966, 0.1483, 0.7805, 0.2127, 0.7665, 0.2267, 0.6867, 0.1654, 0.6867, 0.1654, 0.7665, 0.2267, 0.7614, 0.2318, 0.6831, 0.1717, 0.6831, 0.1717, 0.7614, 0.2318, 0.7665, 0.2267, 0.6867, 0.1654, 0.7335, 0.08443, 0.8327, 0.1605, 0.8378, 0.1554, 0.7371, 0.07816, 0.8378, 0.1554, 0.915, 0.2561, 0.9088, 0.2597, 0.8327, 0.1605, 0.8327, 0.1605, 0.9088, 0.2597, 0.8916, 0.2696, 0.8187, 0.1745, 0.8187, 0.1745, 0.8916, 0.2696, 0.8683, 0.2831, 0.7996, 0.1936, 0.7996, 0.1936, 0.8683, 0.2831, 0.8449, 0.2966, 0.7805, 0.2127, 0.7805, 0.2127, 0.8449, 0.2966, 0.8277, 0.3065, 0.7665, 0.2267, 0.7665, 0.2267, 0.8277, 0.3065, 0.8215, 0.3101, 0.7614, 0.2318, 0.7614, 0.2318, 0.8215, 0.3101, 0.8277, 0.3065, 0.7665, 0.2267, 0.8327, 0.1605, 0.9088, 0.2597, 0.915, 0.2561, 0.8378, 0.1554, 0.915, 0.2561, 0.9636, 0.3733, 0.9566, 0.3752, 0.9088, 0.2597, 0.9088, 0.2597, 0.9566, 0.3752, 0.9375, 0.3803, 0.8916, 0.2696, 0.8916, 0.2696, 0.9375, 0.3803, 0.9114, 0.3873, 0.8683, 0.2831, 0.8683, 0.2831, 0.9114, 0.3873, 0.8853, 0.3943, 0.8449, 0.2966, 0.8449, 0.2966, 0.8853, 0.3943, 0.8662, 0.3994, 0.8277, 0.3065, 0.8277, 0.3065, 0.8662, 0.3994, 0.8593, 0.4013, 0.8215, 0.3101, 0.8215, 0.3101, 0.8593, 0.4013, 0.8662, 0.3994, 0.8277, 0.3065, 0.9088, 0.2597, 0.9566, 0.3752, 0.9636, 0.3733, 0.915, 0.2561, 0.9636, 0.3733, 0.9802, 0.4991, 0.9729, 0.4991, 0.9566, 0.3752, 0.9566, 0.3752, 0.9729, 0.4991, 0.9531, 0.4991, 0.9375, 0.3803, 0.9375, 0.3803, 0.9531, 0.4991, 0.9261, 0.4991, 0.9114, 0.3873, 0.9114, 0.3873, 0.9261, 0.4991, 0.8991, 0.4991, 0.8853, 0.3943, 0.8853, 0.3943, 0.8991, 0.4991, 0.8794, 0.4991, 0.8662, 0.3994, 0.8662, 0.3994, 0.8794, 0.4991, 0.8721, 0.4991, 0.8593, 0.4013, 0.8593, 0.4013, 0.8721, 0.4991, 0.8794, 0.4991, 0.8662, 0.3994, 0.9566, 0.3752, 0.9729, 0.4991, 0.9802, 0.4991, 0.9636, 0.3733, 0.4941, 0.6811, 0.4941, 0.6811, 0.5412, 0.6749, 0.5412, 0.6749, 0.5412, 0.6749, 0.5412, 0.6749, 0.585, 0.6567, 0.585, 0.6567, 0.3654, 0.6278, 0.4031, 0.6567, 0.4031, 0.6567, 0.3654, 0.6278, 0.585, 0.6567, 0.585, 0.6567, 0.8127, 0.7881, 0.8127, 0.7881, 0.585, 0.6567, 0.6227, 0.6278, 0.8504, 0.7592, 0.8127, 0.7881, 0.676, 0.4991, 0.676, 0.4991, 0.6698, 0.452, 0.6698, 0.452, 0.6698, 0.452, 0.6698, 0.452, 0.6516, 0.4081, 0.6516, 0.4081, 0.6516, 0.4081, 0.6516, 0.4081, 0.6227, 0.3705, 0.6227, 0.3705, 0.4941, 0.3172, 0.447, 0.3234, 0.447, 0.06176, 0.4941, 0.05556, 0.447, 0.3234, 0.4031, 0.3415, 0.4031, 0.07993, 0.447, 0.06176, 0.4031, 0.3415, 0.3654, 0.3705, 0.3654, 0.1088, 0.4031, 0.07993, 0.3654, 0.3705, 0.3654, 0.3705, 0.3654, 0.1088, 0.3654, 0.1088, 0.3654, 0.3705, 0.3654, 0.3705, 0.3365, 0.4081, 0.3365, 0.4081, 0.3365, 0.4081, 0.3365, 0.4081, 0.3183, 0.452, 0.3183, 0.452, 0.3183, 0.452, 0.3183, 0.452, 0.3121, 0.4991, 0.3121, 0.4991, 0.3654, 0.6278, 0.4031, 0.6567, 0.4031, 0.6567, 0.3654, 0.6278, 0.4031, 0.6567, 0.4031, 0.6567, 0.4031, 0.6567, 0.4031, 0.6567, 0.4031, 0.6567, 0.4031, 0.6567, 0.4031, 0.6567, 0.4031, 0.6567, 0.3654, 0.6278, 0.3365, 0.5901, 0.4067, 0.5495, 0.4228, 0.5704, 0.447, 0.6749, 0.447, 0.6749, 0.4941, 0.6811, 0.4941, 0.6811, 0.4031, 0.6567, 0.4031, 0.6567, 0.447, 0.6749, 0.447, 0.6749, 0.3654, 0.6278, 0.3654, 0.6278, 0.3654, 0.6278, 0.3654, 0.6278, 0.3121, 0.4991, 0.3183, 0.5462, 0.09549, 0.6749, 0.08929, 0.6278, 0.3654, 0.6278, 0.3654, 0.6278, 0.3654, 0.6278, 0.3654, 0.6278, 0.585, 0.6567, 0.6227, 0.6278, 0.6227, 0.6278, 0.585, 0.6567, 0.585, 0.6567, 0.585, 0.6567, 0.585, 0.6567, 0.585, 0.6567, 0.3654, 0.6278, 0.4031, 0.6567, 0.1803, 0.7853, 0.1426, 0.7564, 0.4031, 0.6567, 0.4031, 0.6567, 0.1803, 0.7853, 0.1803, 0.7853, 0.3654, 0.6278, 0.3654, 0.6278, 0.1426, 0.7564, 0.1426, 0.7564, 0.3365, 0.5901, 0.3654, 0.6278, 0.3654, 0.6278, 0.3365, 0.5901, 0.3183, 0.5462, 0.3365, 0.5901, 0.3365, 0.5901, 0.3183, 0.5462, 0.3365, 0.5901, 0.3654, 0.6278, 0.1426, 0.7564, 0.1137, 0.7187, 0.3183, 0.5462, 0.3365, 0.5901, 0.1137, 0.7187, 0.09549, 0.6749, 0.3121, 0.4991, 0.3121, 0.4991, 0.08929, 0.6278, 0.08929, 0.6278, 0.676, 0.4991, 0.676, 0.4991, 0.9037, 0.6306, 0.9037, 0.6306, 0.6698, 0.5462, 0.676, 0.4991, 0.9037, 0.6306, 0.8975, 0.6777, 0.6516, 0.5901, 0.6698, 0.5462, 0.8975, 0.6777, 0.8793, 0.7215, 0.6227, 0.6278, 0.6516, 0.5901, 0.8793, 0.7215, 0.8504, 0.7592, 0.5412, 0.3234, 0.4941, 0.3172, 0.4941, 0.05556, 0.5412, 0.06176, 0.585, 0.3415, 0.5412, 0.3234, 0.5412, 0.06176, 0.585, 0.07993, 0.6227, 0.3705, 0.585, 0.3415, 0.585, 0.07993, 0.6227, 0.1088, 0.6227, 0.3705, 0.6227, 0.3705, 0.6227, 0.1088, 0.6227, 0.1088, 0.3932, 0.4991, 0.3967, 0.473, 0.4006, 0.4741, 0.3973, 0.4991, 0.585, 0.3415, 0.6227, 0.3705, 0.5654, 0.4278, 0.5445, 0.4118, 0.4941, 0.6811, 0.447, 0.6749, 0.468, 0.5965, 0.4941, 0.6, 0.585, 0.6567, 0.5412, 0.6749, 0.5202, 0.5965, 0.5445, 0.5864, 0.447, 0.3234, 0.4941, 0.3172, 0.4941, 0.3983, 0.468, 0.4017, 0.6698, 0.5462, 0.6516, 0.5901, 0.5814, 0.5495, 0.5915, 0.5252, 0.3365, 0.4081, 0.3654, 0.3705, 0.4228, 0.4278, 0.4067, 0.4487, 0.3183, 0.5462, 0.3121, 0.4991, 0.3932, 0.4991, 0.3967, 0.5252, 0.5412, 0.6749, 0.4941, 0.6811, 0.4941, 0.6, 0.5202, 0.5965, 0.6516, 0.4081, 0.6698, 0.452, 0.5915, 0.473, 0.5814, 0.4487, 0.4031, 0.6567, 0.3654, 0.6278, 0.4228, 0.5704, 0.4437, 0.5864, 0.5412, 0.3234, 0.585, 0.3415, 0.5445, 0.4118, 0.5202, 0.4017, 0.6227, 0.6278, 0.585, 0.6567, 0.5445, 0.5864, 0.5654, 0.5704, 0.4031, 0.3415, 0.447, 0.3234, 0.468, 0.4017, 0.4437, 0.4118, 0.3183, 0.452, 0.3365, 0.4081, 0.4067, 0.4487, 0.3967, 0.473, 0.676, 0.4991, 0.6698, 0.5462, 0.5915, 0.5252, 0.5949, 0.4991, 0.3365, 0.5901, 0.3183, 0.5462, 0.3967, 0.5252, 0.4067, 0.5495, 0.6227, 0.3705, 0.6516, 0.4081, 0.5814, 0.4487, 0.5654, 0.4278, 0.447, 0.6749, 0.4031, 0.6567, 0.4437, 0.5864, 0.468, 0.5965, 0.4941, 0.3172, 0.5412, 0.3234, 0.5202, 0.4017, 0.4941, 0.3983, 0.6516, 0.5901, 0.6227, 0.6278, 0.5654, 0.5704, 0.5814, 0.5495, 0.3654, 0.3705, 0.4031, 0.3415, 0.4437, 0.4118, 0.4228, 0.4278, 0.3121, 0.4991, 0.3183, 0.452, 0.3967, 0.473, 0.3932, 0.4991, 0.6698, 0.452, 0.676, 0.4991, 0.5949, 0.4991, 0.5915, 0.473, 0.5191, 0.5926, 0.4941, 0.5959, 0.469, 0.5926, 0.4457, 0.583, 0.4256, 0.5676, 0.4102, 0.5475, 0.4006, 0.5242, 0.3973, 0.4991, 0.4006, 0.4741, 0.4102, 0.4507, 0.4256, 0.4307, 0.4457, 0.4153, 0.469, 0.4056, 0.4941, 0.4023, 0.5191, 0.4056, 0.5425, 0.4153, 0.5625, 0.4307, 0.5779, 0.4507, 0.5876, 0.4741, 0.5909, 0.4991, 0.5876, 0.5242, 0.5779, 0.5475, 0.5625, 0.5676, 0.5425, 0.583, 0.5915, 0.473, 0.5949, 0.4991, 0.5909, 0.4991, 0.5876, 0.4741, 0.5915, 0.5252, 0.5814, 0.5495, 0.5779, 0.5475, 0.5876, 0.5242, 0.4067, 0.4487, 0.4228, 0.4278, 0.4256, 0.4307, 0.4102, 0.4507, 0.5654, 0.5704, 0.5445, 0.5864, 0.5425, 0.583, 0.5625, 0.5676, 0.4437, 0.4118, 0.468, 0.4017, 0.469, 0.4056, 0.4457, 0.4153, 0.468, 0.5965, 0.4437, 0.5864, 0.4457, 0.583, 0.469, 0.5926, 0.5202, 0.5965, 0.4941, 0.6, 0.4941, 0.5959, 0.5191, 0.5926, 0.4941, 0.3983, 0.5202, 0.4017, 0.5191, 0.4056, 0.4941, 0.4023, 0.4228, 0.5704, 0.4067, 0.5495, 0.4102, 0.5475, 0.4256, 0.5676, 0.5445, 0.4118, 0.5654, 0.4278, 0.5625, 0.4307, 0.5425, 0.4153, 0.3967, 0.5252, 0.3932, 0.4991, 0.3973, 0.4991, 0.4006, 0.5242, 0.5814, 0.4487, 0.5915, 0.473, 0.5876, 0.4741, 0.5779, 0.4507, 0.3967, 0.473, 0.4067, 0.4487, 0.4102, 0.4507, 0.4006, 0.4741, 0.5949, 0.4991, 0.5915, 0.5252, 0.5876, 0.5242, 0.5909, 0.4991, 0.5814, 0.5495, 0.5654, 0.5704, 0.5625, 0.5676, 0.5779, 0.5475, 0.4228, 0.4278, 0.4437, 0.4118, 0.4457, 0.4153, 0.4256, 0.4307, 0.4941, 0.6, 0.468, 0.5965, 0.469, 0.5926, 0.4941, 0.5959, 0.5445, 0.5864, 0.5202, 0.5965, 0.5191, 0.5926, 0.5425, 0.583, 0.468, 0.4017, 0.4941, 0.3983, 0.4941, 0.4023, 0.469, 0.4056, 0.4437, 0.5864, 0.4228, 0.5704, 0.4256, 0.5676, 0.4457, 0.583, 0.5202, 0.4017, 0.5445, 0.4118, 0.5425, 0.4153, 0.5191, 0.4056, 0.4067, 0.5495, 0.3967, 0.5252, 0.4006, 0.5242, 0.4102, 0.5475, 0.5654, 0.4278, 0.5814, 0.4487, 0.5779, 0.4507, 0.5625, 0.4307])
me_torus_001.use_remesh_preserve_volume = False
me_torus_001.use_remesh_preserve_attributes = False
me_torus_001.use_mirror_vertex_groups = False
me_torus_001.update()

# ---- objects
ob_torus_001 = bpy.data.objects.new('Torus.001', me_torus_001)

# ---- transforms, parenting, visibility, modifiers, constraints
ob_torus_001.location = (0.0, 0.0, 0.0)
ob_torus_001.lineart.crease_threshold = 0.0

# ---- collection membership
col_collection_1.objects.link(ob_torus_001)

# ---- scene / render settings (as saved in the file)
scene.frame_start = 1; scene.frame_end = 250; scene.frame_set(1)
scene.render.engine = 'BLENDER_EEVEE_NEXT'
scene.render.image_settings.compression = 90
scene.render.resolution_percentage = 50
scene.render.dither_intensity = 0.0
scene.cycles.use_denoising = False
scene.cycles.samples = 10
scene.cycles.sampling_pattern = 'TABULATED_SOBOL'
scene.cycles.light_sampling_threshold = 0.0
scene.cycles.use_adaptive_sampling = False
scene.cycles.use_light_tree = False
scene.cycles.blur_glossy = 0.0
scene.cycles.volume_bounces = 1
scene.cycles.pixel_filter_type = 'GAUSSIAN'
scene.cycles.sample_clamp_indirect = 0.0
scene.view_settings.view_transform = 'Standard'
bpy.context.view_layer.update()

# ---- added for rendering (the .blend has no active camera and no usable light): camera, sun
cam_auto = bpy.data.cameras.new('AutoCamera')
cam_auto.lens = 50.0
cam_auto.sensor_width = 36.0
cam_auto.clip_end = 1000.0
ob_auto_camera = bpy.data.objects.new('AutoCamera', cam_auto)
scene.collection.objects.link(ob_auto_camera)
ob_auto_camera.location = (1.44792, -1.74056, 1.15834)
ob_auto_camera.rotation_euler = (1.09748, -7.21219e-08, 0.694738)
scene.camera = ob_auto_camera
light_auto_sun = bpy.data.lights.new('AutoSun', 'SUN')
light_auto_sun.energy = 3.0
light_auto_sun.angle = 0.0523599
ob_auto_sun = bpy.data.objects.new('AutoSun', light_auto_sun)
scene.collection.objects.link(ob_auto_sun)
ob_auto_sun.rotation_euler = (0.872665, 0.174533, 0.523599)
bpy.context.view_layer.update()

